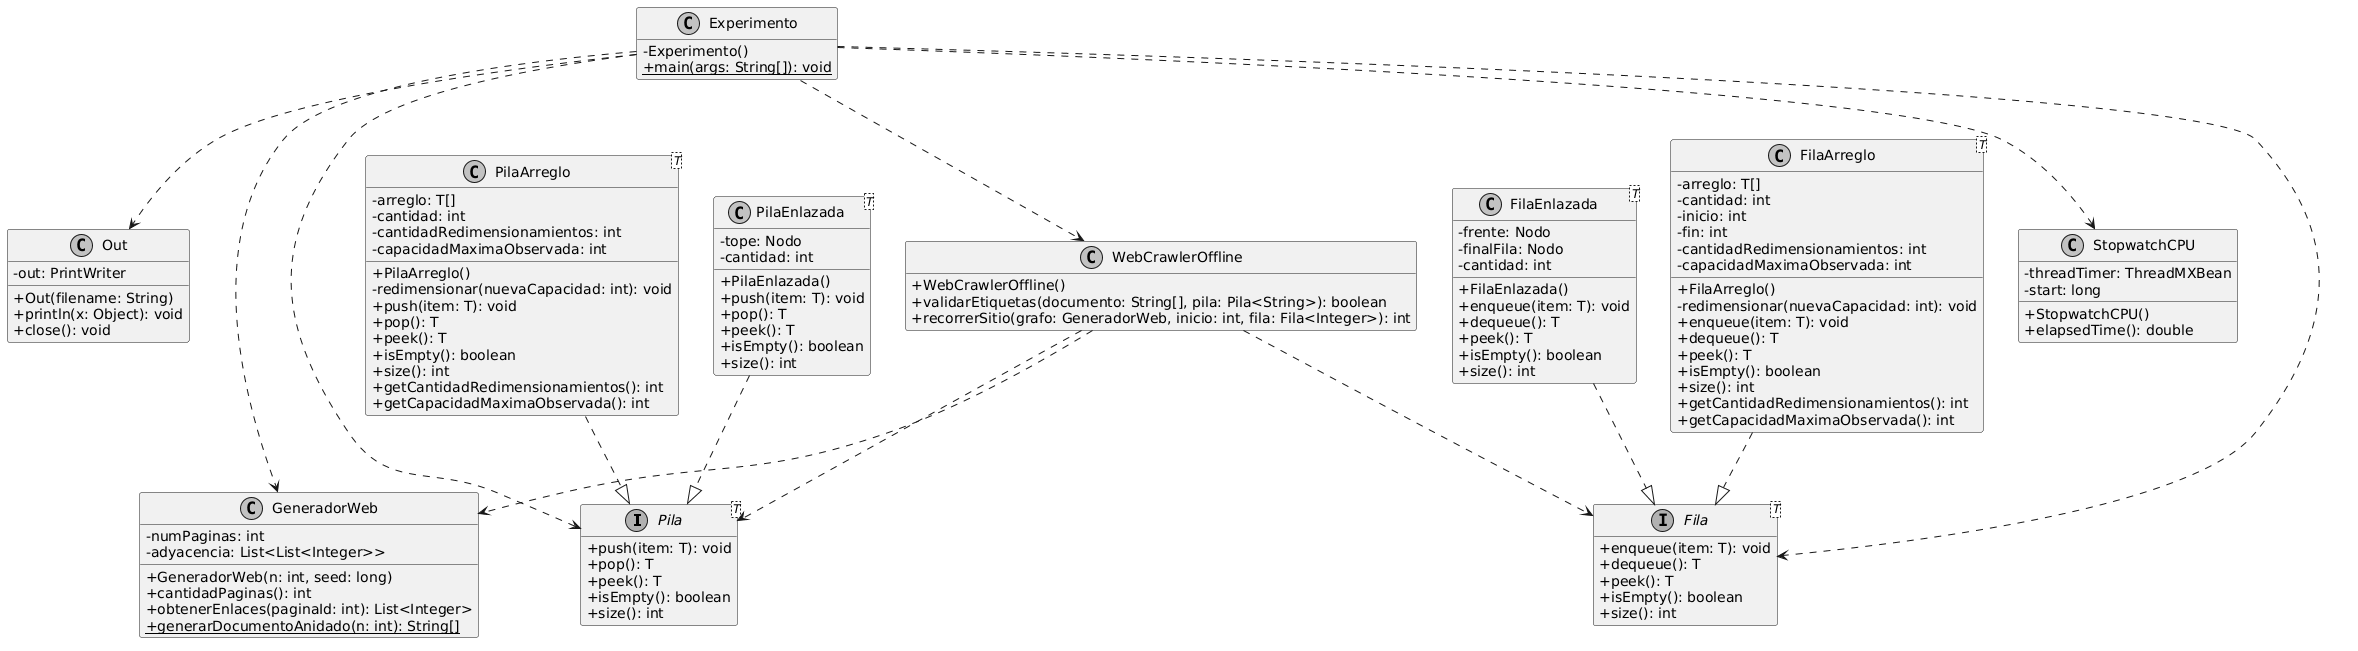

The diagram above was rendered by PlantUML. Its source (embedded in the PNG):
@startuml
skinparam classAttributeIconSize 0
skinparam monochrome true
hide empty members

interface Pila<T> {
  + push(item: T): void
  + pop(): T
  + peek(): T
  + isEmpty(): boolean
  + size(): int
}

interface Fila<T> {
  + enqueue(item: T): void
  + dequeue(): T
  + peek(): T
  + isEmpty(): boolean
  + size(): int
}

class PilaArreglo<T> {
  - arreglo: T[]
  - cantidad: int
  - cantidadRedimensionamientos: int
  - capacidadMaximaObservada: int
  + PilaArreglo()
  - redimensionar(nuevaCapacidad: int): void
  + push(item: T): void
  + pop(): T
  + peek(): T
  + isEmpty(): boolean
  + size(): int
  + getCantidadRedimensionamientos(): int
  + getCapacidadMaximaObservada(): int
}

class FilaArreglo<T> {
  - arreglo: T[]
  - cantidad: int
  - inicio: int
  - fin: int
  - cantidadRedimensionamientos: int
  - capacidadMaximaObservada: int
  + FilaArreglo()
  - redimensionar(nuevaCapacidad: int): void
  + enqueue(item: T): void
  + dequeue(): T
  + peek(): T
  + isEmpty(): boolean
  + size(): int
  + getCantidadRedimensionamientos(): int
  + getCapacidadMaximaObservada(): int
}

class PilaEnlazada<T> {
  - tope: Nodo
  - cantidad: int
  + PilaEnlazada()
  + push(item: T): void
  + pop(): T
  + peek(): T
  + isEmpty(): boolean
  + size(): int
}

class FilaEnlazada<T> {
  - frente: Nodo
  - finalFila: Nodo
  - cantidad: int
  + FilaEnlazada()
  + enqueue(item: T): void
  + dequeue(): T
  + peek(): T
  + isEmpty(): boolean
  + size(): int
}

class GeneradorWeb {
  - numPaginas: int
  - adyacencia: List<List<Integer>>
  + GeneradorWeb(n: int, seed: long)
  + cantidadPaginas(): int
  + obtenerEnlaces(paginaId: int): List<Integer>
  + {static} generarDocumentoAnidado(n: int): String[]
}

class WebCrawlerOffline {
  + WebCrawlerOffline()
  + validarEtiquetas(documento: String[], pila: Pila<String>): boolean
  + recorrerSitio(grafo: GeneradorWeb, inicio: int, fila: Fila<Integer>): int
}

class Experimento {
  - Experimento()
  + {static} main(args: String[]): void
}

class StopwatchCPU {
  - threadTimer: ThreadMXBean
  - start: long
  + StopwatchCPU()
  + elapsedTime(): double
}

class Out {
  - out: PrintWriter
  + Out(filename: String)
  + println(x: Object): void
  + close(): void
}

' Relaciones de realizacion (implements)
PilaArreglo ..|> Pila
PilaEnlazada ..|> Pila
FilaArreglo ..|> Fila
FilaEnlazada ..|> Fila

' Relaciones de dependencia (uso)
Experimento ..> WebCrawlerOffline
Experimento ..> GeneradorWeb
Experimento ..> StopwatchCPU
Experimento ..> Out
Experimento ..> Pila
Experimento ..> Fila

WebCrawlerOffline ..> Pila
WebCrawlerOffline ..> Fila
WebCrawlerOffline ..> GeneradorWeb
@enduml